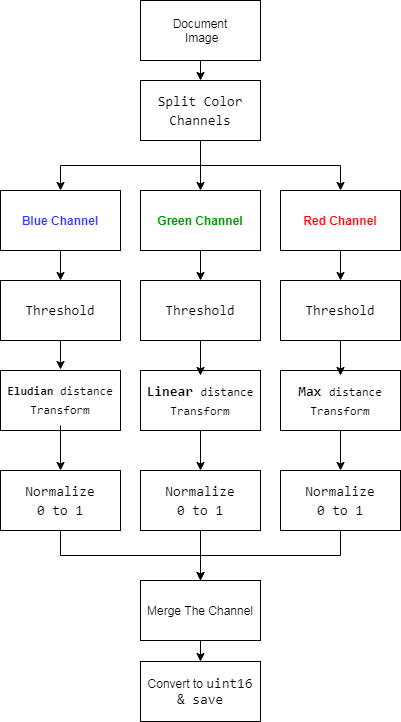

The diagram above was exported from draw.io. Its source (the exported page's mxGraphModel, read from the mxfile embedded in the PNG):
<mxGraphModel dx="868" dy="1501" grid="1" gridSize="10" guides="1" tooltips="1" connect="1" arrows="1" fold="1" page="1" pageScale="1" pageWidth="850" pageHeight="1100" math="0" shadow="0">
  <root>
    <mxCell id="0" />
    <mxCell id="1" parent="0" />
    <mxCell id="Ka-bSBakYTsZumYPECk9-22" value="&lt;div style=&quot;font-family: monospace , &amp;#34;consolas&amp;#34; , &amp;#34;courier new&amp;#34; , monospace ; font-size: 14px ; line-height: 19px&quot;&gt;&lt;div style=&quot;font-family: monospace , &amp;#34;consolas&amp;#34; , &amp;#34;courier new&amp;#34; , monospace ; line-height: 19px&quot;&gt;&lt;br&gt;&lt;/div&gt;&lt;/div&gt;" style="rounded=0;whiteSpace=wrap;html=1;" vertex="1" parent="1">
      <mxGeometry x="480" y="340" width="120" height="60" as="geometry" />
    </mxCell>
    <mxCell id="Ka-bSBakYTsZumYPECk9-20" value="&lt;div style=&quot;font-family: monospace , &amp;#34;consolas&amp;#34; , &amp;#34;courier new&amp;#34; , monospace ; font-size: 14px ; line-height: 19px&quot;&gt;&lt;div style=&quot;font-family: monospace , &amp;#34;consolas&amp;#34; , &amp;#34;courier new&amp;#34; , monospace ; line-height: 19px&quot;&gt;&lt;br&gt;&lt;/div&gt;&lt;/div&gt;" style="rounded=0;whiteSpace=wrap;html=1;" vertex="1" parent="1">
      <mxGeometry x="340" y="340" width="120" height="60" as="geometry" />
    </mxCell>
    <mxCell id="Ka-bSBakYTsZumYPECk9-14" value="&lt;div style=&quot;font-family: monospace , &amp;#34;consolas&amp;#34; , &amp;#34;courier new&amp;#34; , monospace ; font-size: 14px ; line-height: 19px&quot;&gt;&lt;div style=&quot;font-family: monospace , &amp;#34;consolas&amp;#34; , &amp;#34;courier new&amp;#34; , monospace ; line-height: 19px&quot;&gt;&lt;br&gt;&lt;/div&gt;&lt;/div&gt;" style="rounded=0;whiteSpace=wrap;html=1;" vertex="1" parent="1">
      <mxGeometry x="200" y="340" width="120" height="60" as="geometry" />
    </mxCell>
    <mxCell id="Ka-bSBakYTsZumYPECk9-18" value="&lt;div style=&quot;font-family: monospace , &amp;#34;consolas&amp;#34; , &amp;#34;courier new&amp;#34; , monospace ; line-height: 19px&quot;&gt;&lt;span style=&quot;font-family: monospace , &amp;#34;consolas&amp;#34; , &amp;#34;courier new&amp;#34; , monospace ; font-size: 14px&quot;&gt;&lt;b&gt;Max&lt;/b&gt;&amp;nbsp;&lt;/span&gt;distance&lt;/div&gt;&lt;div style=&quot;font-family: monospace , &amp;#34;consolas&amp;#34; , &amp;#34;courier new&amp;#34; , monospace ; line-height: 19px&quot;&gt;&lt;span&gt;Transform&lt;/span&gt;&lt;/div&gt;&lt;div style=&quot;font-family: monospace , &amp;#34;consolas&amp;#34; , &amp;#34;courier new&amp;#34; , monospace ; line-height: 19px&quot;&gt;&lt;br style=&quot;font-family: monospace , &amp;#34;consolas&amp;#34; , &amp;#34;courier new&amp;#34; , monospace ; font-size: 14px ; font-style: normal ; font-weight: 400 ; letter-spacing: normal ; text-indent: 0px ; text-transform: none ; word-spacing: 0px&quot;&gt;&lt;br&gt;&lt;br&gt;&lt;/div&gt;" style="text;whiteSpace=wrap;html=1;align=center;" vertex="1" parent="1">
      <mxGeometry x="485" y="345" width="110" height="50" as="geometry" />
    </mxCell>
    <mxCell id="Ka-bSBakYTsZumYPECk9-17" value="&lt;div style=&quot;font-family: monospace , &amp;#34;consolas&amp;#34; , &amp;#34;courier new&amp;#34; , monospace ; line-height: 19px&quot;&gt;&lt;span style=&quot;font-family: monospace , &amp;#34;consolas&amp;#34; , &amp;#34;courier new&amp;#34; , monospace ; font-size: 14px&quot;&gt;&lt;b&gt;Linear&amp;nbsp;&lt;/b&gt;&lt;/span&gt;&lt;span&gt;distance&lt;/span&gt;&lt;/div&gt;&lt;div style=&quot;font-family: monospace , &amp;#34;consolas&amp;#34; , &amp;#34;courier new&amp;#34; , monospace ; line-height: 19px&quot;&gt;&lt;span&gt;Transform&lt;/span&gt;&lt;/div&gt;&lt;div style=&quot;font-family: monospace , &amp;#34;consolas&amp;#34; , &amp;#34;courier new&amp;#34; , monospace ; line-height: 19px&quot;&gt;&lt;br style=&quot;font-family: monospace , &amp;#34;consolas&amp;#34; , &amp;#34;courier new&amp;#34; , monospace ; font-size: 14px ; font-style: normal ; font-weight: 400 ; letter-spacing: normal ; text-indent: 0px ; text-transform: none ; word-spacing: 0px&quot;&gt;&lt;br&gt;&lt;br&gt;&lt;/div&gt;" style="text;whiteSpace=wrap;html=1;align=center;" vertex="1" parent="1">
      <mxGeometry x="345" y="345" width="110" height="50" as="geometry" />
    </mxCell>
    <mxCell id="Ka-bSBakYTsZumYPECk9-45" style="edgeStyle=orthogonalEdgeStyle;rounded=0;orthogonalLoop=1;jettySize=auto;html=1;entryX=0.5;entryY=0;entryDx=0;entryDy=0;" edge="1" parent="1" source="Ka-bSBakYTsZumYPECk9-16" target="Ka-bSBakYTsZumYPECk9-23">
      <mxGeometry relative="1" as="geometry" />
    </mxCell>
    <mxCell id="Ka-bSBakYTsZumYPECk9-16" value="&lt;div style=&quot;font-family: monospace , &amp;#34;consolas&amp;#34; , &amp;#34;courier new&amp;#34; , monospace ; line-height: 19px&quot;&gt;&lt;span&gt;&lt;b&gt;Eludian&amp;nbsp;&lt;/b&gt;&lt;/span&gt;&lt;span&gt;distance&lt;/span&gt;&lt;/div&gt;&lt;div style=&quot;font-family: monospace , &amp;#34;consolas&amp;#34; , &amp;#34;courier new&amp;#34; , monospace ; line-height: 19px&quot;&gt;&lt;span&gt;Transform&lt;/span&gt;&lt;/div&gt;&lt;div style=&quot;font-family: monospace , &amp;#34;consolas&amp;#34; , &amp;#34;courier new&amp;#34; , monospace ; line-height: 19px&quot;&gt;&lt;br style=&quot;font-family: monospace , &amp;#34;consolas&amp;#34; , &amp;#34;courier new&amp;#34; , monospace ; font-size: 14px ; font-style: normal ; font-weight: 400 ; letter-spacing: normal ; text-indent: 0px ; text-transform: none ; word-spacing: 0px&quot;&gt;&lt;br&gt;&lt;br&gt;&lt;/div&gt;" style="text;whiteSpace=wrap;html=1;align=center;" vertex="1" parent="1">
      <mxGeometry x="205" y="345" width="110" height="50" as="geometry" />
    </mxCell>
    <mxCell id="Ka-bSBakYTsZumYPECk9-47" style="edgeStyle=orthogonalEdgeStyle;rounded=0;orthogonalLoop=1;jettySize=auto;html=1;exitX=0.5;exitY=1;exitDx=0;exitDy=0;entryX=0.5;entryY=0;entryDx=0;entryDy=0;" edge="1" parent="1" source="Ka-bSBakYTsZumYPECk9-22" target="Ka-bSBakYTsZumYPECk9-25">
      <mxGeometry relative="1" as="geometry" />
    </mxCell>
    <mxCell id="Ka-bSBakYTsZumYPECk9-46" style="edgeStyle=orthogonalEdgeStyle;rounded=0;orthogonalLoop=1;jettySize=auto;html=1;exitX=0.5;exitY=1;exitDx=0;exitDy=0;entryX=0.5;entryY=0;entryDx=0;entryDy=0;" edge="1" parent="1" source="Ka-bSBakYTsZumYPECk9-20" target="Ka-bSBakYTsZumYPECk9-24">
      <mxGeometry relative="1" as="geometry" />
    </mxCell>
    <mxCell id="Ka-bSBakYTsZumYPECk9-34" style="edgeStyle=orthogonalEdgeStyle;rounded=0;orthogonalLoop=1;jettySize=auto;html=1;exitX=0.5;exitY=1;exitDx=0;exitDy=0;entryX=0.5;entryY=0;entryDx=0;entryDy=0;" edge="1" parent="1" source="Ka-bSBakYTsZumYPECk9-1" target="Ka-bSBakYTsZumYPECk9-30">
      <mxGeometry relative="1" as="geometry" />
    </mxCell>
    <mxCell id="Ka-bSBakYTsZumYPECk9-1" value="Document&lt;br&gt;&amp;nbsp;Image" style="rounded=0;whiteSpace=wrap;html=1;" vertex="1" parent="1">
      <mxGeometry x="340" y="-30" width="120" height="60" as="geometry" />
    </mxCell>
    <mxCell id="Ka-bSBakYTsZumYPECk9-36" style="edgeStyle=orthogonalEdgeStyle;rounded=0;orthogonalLoop=1;jettySize=auto;html=1;exitX=0.5;exitY=1;exitDx=0;exitDy=0;" edge="1" parent="1" source="Ka-bSBakYTsZumYPECk9-3" target="Ka-bSBakYTsZumYPECk9-11">
      <mxGeometry relative="1" as="geometry" />
    </mxCell>
    <mxCell id="Ka-bSBakYTsZumYPECk9-3" value="&lt;font color=&quot;#3333ff&quot;&gt;&lt;b&gt;Blue Channel&lt;/b&gt;&lt;/font&gt;" style="rounded=0;whiteSpace=wrap;html=1;" vertex="1" parent="1">
      <mxGeometry x="200" y="160" width="120" height="60" as="geometry" />
    </mxCell>
    <mxCell id="Ka-bSBakYTsZumYPECk9-37" style="edgeStyle=orthogonalEdgeStyle;rounded=0;orthogonalLoop=1;jettySize=auto;html=1;exitX=0.5;exitY=1;exitDx=0;exitDy=0;" edge="1" parent="1" source="Ka-bSBakYTsZumYPECk9-4" target="Ka-bSBakYTsZumYPECk9-12">
      <mxGeometry relative="1" as="geometry" />
    </mxCell>
    <mxCell id="Ka-bSBakYTsZumYPECk9-4" value="&lt;span&gt;&lt;font color=&quot;#009900&quot;&gt;&lt;b&gt;Green Channel&lt;/b&gt;&lt;/font&gt;&lt;/span&gt;" style="rounded=0;whiteSpace=wrap;html=1;" vertex="1" parent="1">
      <mxGeometry x="340" y="160" width="120" height="60" as="geometry" />
    </mxCell>
    <mxCell id="Ka-bSBakYTsZumYPECk9-38" style="edgeStyle=orthogonalEdgeStyle;rounded=0;orthogonalLoop=1;jettySize=auto;html=1;exitX=0.5;exitY=1;exitDx=0;exitDy=0;" edge="1" parent="1" source="Ka-bSBakYTsZumYPECk9-5" target="Ka-bSBakYTsZumYPECk9-13">
      <mxGeometry relative="1" as="geometry" />
    </mxCell>
    <mxCell id="Ka-bSBakYTsZumYPECk9-5" value="&lt;span&gt;&lt;font color=&quot;#ff0000&quot;&gt;&lt;b&gt;Red Channel&lt;/b&gt;&lt;/font&gt;&lt;/span&gt;" style="rounded=0;whiteSpace=wrap;html=1;" vertex="1" parent="1">
      <mxGeometry x="480" y="160" width="120" height="60" as="geometry" />
    </mxCell>
    <mxCell id="Ka-bSBakYTsZumYPECk9-39" style="edgeStyle=orthogonalEdgeStyle;rounded=0;orthogonalLoop=1;jettySize=auto;html=1;exitX=0.5;exitY=1;exitDx=0;exitDy=0;entryX=0.5;entryY=-0.12;entryDx=0;entryDy=0;entryPerimeter=0;" edge="1" parent="1" source="Ka-bSBakYTsZumYPECk9-11" target="Ka-bSBakYTsZumYPECk9-16">
      <mxGeometry relative="1" as="geometry" />
    </mxCell>
    <mxCell id="Ka-bSBakYTsZumYPECk9-11" value="&lt;div style=&quot;font-family: monospace , &amp;#34;consolas&amp;#34; , &amp;#34;courier new&amp;#34; , monospace ; font-size: 14px ; line-height: 19px&quot;&gt;Threshold&lt;/div&gt;" style="rounded=0;whiteSpace=wrap;html=1;" vertex="1" parent="1">
      <mxGeometry x="200" y="250" width="120" height="60" as="geometry" />
    </mxCell>
    <mxCell id="Ka-bSBakYTsZumYPECk9-40" style="edgeStyle=orthogonalEdgeStyle;rounded=0;orthogonalLoop=1;jettySize=auto;html=1;exitX=0.5;exitY=1;exitDx=0;exitDy=0;entryX=0.5;entryY=0;entryDx=0;entryDy=0;" edge="1" parent="1" source="Ka-bSBakYTsZumYPECk9-12" target="Ka-bSBakYTsZumYPECk9-17">
      <mxGeometry relative="1" as="geometry" />
    </mxCell>
    <mxCell id="Ka-bSBakYTsZumYPECk9-12" value="&lt;div style=&quot;font-family: monospace , &amp;#34;consolas&amp;#34; , &amp;#34;courier new&amp;#34; , monospace ; font-size: 14px ; line-height: 19px&quot;&gt;Threshold&lt;/div&gt;" style="rounded=0;whiteSpace=wrap;html=1;" vertex="1" parent="1">
      <mxGeometry x="340" y="250" width="120" height="60" as="geometry" />
    </mxCell>
    <mxCell id="Ka-bSBakYTsZumYPECk9-41" style="edgeStyle=orthogonalEdgeStyle;rounded=0;orthogonalLoop=1;jettySize=auto;html=1;exitX=0.5;exitY=1;exitDx=0;exitDy=0;entryX=0.5;entryY=0;entryDx=0;entryDy=0;" edge="1" parent="1" source="Ka-bSBakYTsZumYPECk9-13" target="Ka-bSBakYTsZumYPECk9-18">
      <mxGeometry relative="1" as="geometry" />
    </mxCell>
    <mxCell id="Ka-bSBakYTsZumYPECk9-13" value="&lt;div style=&quot;font-family: monospace , &amp;#34;consolas&amp;#34; , &amp;#34;courier new&amp;#34; , monospace ; font-size: 14px ; line-height: 19px&quot;&gt;Threshold&lt;/div&gt;" style="rounded=0;whiteSpace=wrap;html=1;" vertex="1" parent="1">
      <mxGeometry x="480" y="250" width="120" height="60" as="geometry" />
    </mxCell>
    <mxCell id="Ka-bSBakYTsZumYPECk9-27" style="edgeStyle=orthogonalEdgeStyle;rounded=0;orthogonalLoop=1;jettySize=auto;html=1;exitX=0.5;exitY=1;exitDx=0;exitDy=0;entryX=0.5;entryY=0;entryDx=0;entryDy=0;" edge="1" parent="1" source="Ka-bSBakYTsZumYPECk9-23" target="Ka-bSBakYTsZumYPECk9-26">
      <mxGeometry relative="1" as="geometry" />
    </mxCell>
    <mxCell id="Ka-bSBakYTsZumYPECk9-23" value="&lt;div style=&quot;font-family: monospace , &amp;#34;consolas&amp;#34; , &amp;#34;courier new&amp;#34; , monospace ; font-size: 14px ; line-height: 19px&quot;&gt;Normalize&lt;/div&gt;&lt;div style=&quot;font-family: monospace , &amp;#34;consolas&amp;#34; , &amp;#34;courier new&amp;#34; , monospace ; font-size: 14px ; line-height: 19px&quot;&gt;0 to 1&lt;/div&gt;" style="rounded=0;whiteSpace=wrap;html=1;" vertex="1" parent="1">
      <mxGeometry x="200" y="440" width="120" height="60" as="geometry" />
    </mxCell>
    <mxCell id="Ka-bSBakYTsZumYPECk9-28" style="edgeStyle=orthogonalEdgeStyle;rounded=0;orthogonalLoop=1;jettySize=auto;html=1;exitX=0.5;exitY=1;exitDx=0;exitDy=0;" edge="1" parent="1" source="Ka-bSBakYTsZumYPECk9-24">
      <mxGeometry relative="1" as="geometry">
        <mxPoint x="400" y="580" as="targetPoint" />
      </mxGeometry>
    </mxCell>
    <mxCell id="Ka-bSBakYTsZumYPECk9-24" value="&lt;div style=&quot;font-family: monospace , &amp;#34;consolas&amp;#34; , &amp;#34;courier new&amp;#34; , monospace ; font-size: 14px ; line-height: 19px&quot;&gt;Normalize&lt;/div&gt;&lt;div style=&quot;font-family: monospace , &amp;#34;consolas&amp;#34; , &amp;#34;courier new&amp;#34; , monospace ; font-size: 14px ; line-height: 19px&quot;&gt;0 to 1&lt;/div&gt;" style="rounded=0;whiteSpace=wrap;html=1;" vertex="1" parent="1">
      <mxGeometry x="340" y="440" width="120" height="60" as="geometry" />
    </mxCell>
    <mxCell id="Ka-bSBakYTsZumYPECk9-29" style="edgeStyle=orthogonalEdgeStyle;rounded=0;orthogonalLoop=1;jettySize=auto;html=1;exitX=0.5;exitY=1;exitDx=0;exitDy=0;entryX=0.5;entryY=0;entryDx=0;entryDy=0;" edge="1" parent="1" source="Ka-bSBakYTsZumYPECk9-25" target="Ka-bSBakYTsZumYPECk9-26">
      <mxGeometry relative="1" as="geometry">
        <mxPoint x="580" y="570" as="targetPoint" />
      </mxGeometry>
    </mxCell>
    <mxCell id="Ka-bSBakYTsZumYPECk9-25" value="&lt;div style=&quot;font-family: monospace , &amp;#34;consolas&amp;#34; , &amp;#34;courier new&amp;#34; , monospace ; font-size: 14px ; line-height: 19px&quot;&gt;Normalize&lt;/div&gt;&lt;div style=&quot;font-family: monospace , &amp;#34;consolas&amp;#34; , &amp;#34;courier new&amp;#34; , monospace ; font-size: 14px ; line-height: 19px&quot;&gt;0 to 1&lt;/div&gt;" style="rounded=0;whiteSpace=wrap;html=1;" vertex="1" parent="1">
      <mxGeometry x="480" y="440" width="120" height="60" as="geometry" />
    </mxCell>
    <mxCell id="Ka-bSBakYTsZumYPECk9-48" style="edgeStyle=orthogonalEdgeStyle;rounded=0;orthogonalLoop=1;jettySize=auto;html=1;exitX=0.5;exitY=1;exitDx=0;exitDy=0;" edge="1" parent="1" source="Ka-bSBakYTsZumYPECk9-26" target="Ka-bSBakYTsZumYPECk9-49">
      <mxGeometry relative="1" as="geometry">
        <mxPoint x="400" y="680" as="targetPoint" />
      </mxGeometry>
    </mxCell>
    <mxCell id="Ka-bSBakYTsZumYPECk9-26" value="Merge The Channel" style="rounded=0;whiteSpace=wrap;html=1;" vertex="1" parent="1">
      <mxGeometry x="340" y="550" width="120" height="60" as="geometry" />
    </mxCell>
    <mxCell id="Ka-bSBakYTsZumYPECk9-31" style="edgeStyle=orthogonalEdgeStyle;rounded=0;orthogonalLoop=1;jettySize=auto;html=1;exitX=0.5;exitY=1;exitDx=0;exitDy=0;entryX=0.5;entryY=0;entryDx=0;entryDy=0;" edge="1" parent="1" source="Ka-bSBakYTsZumYPECk9-30" target="Ka-bSBakYTsZumYPECk9-3">
      <mxGeometry relative="1" as="geometry" />
    </mxCell>
    <mxCell id="Ka-bSBakYTsZumYPECk9-32" style="edgeStyle=orthogonalEdgeStyle;rounded=0;orthogonalLoop=1;jettySize=auto;html=1;exitX=0.5;exitY=1;exitDx=0;exitDy=0;" edge="1" parent="1" source="Ka-bSBakYTsZumYPECk9-30" target="Ka-bSBakYTsZumYPECk9-4">
      <mxGeometry relative="1" as="geometry" />
    </mxCell>
    <mxCell id="Ka-bSBakYTsZumYPECk9-33" style="edgeStyle=orthogonalEdgeStyle;rounded=0;orthogonalLoop=1;jettySize=auto;html=1;exitX=0.5;exitY=1;exitDx=0;exitDy=0;" edge="1" parent="1" source="Ka-bSBakYTsZumYPECk9-30" target="Ka-bSBakYTsZumYPECk9-5">
      <mxGeometry relative="1" as="geometry" />
    </mxCell>
    <mxCell id="Ka-bSBakYTsZumYPECk9-30" value="&lt;div style=&quot;font-family: monospace , &amp;#34;consolas&amp;#34; , &amp;#34;courier new&amp;#34; , monospace ; font-size: 14px ; line-height: 19px&quot;&gt;Split Color Channels&lt;/div&gt;" style="rounded=0;whiteSpace=wrap;html=1;" vertex="1" parent="1">
      <mxGeometry x="340" y="50" width="120" height="60" as="geometry" />
    </mxCell>
    <mxCell id="Ka-bSBakYTsZumYPECk9-49" value="Convert to&amp;nbsp;&lt;span style=&quot;font-family: monospace , &amp;#34;consolas&amp;#34; , &amp;#34;courier new&amp;#34; , monospace ; font-size: 14px&quot;&gt;uint16&lt;br&gt;&amp;amp; save&lt;br&gt;&lt;/span&gt;" style="rounded=0;whiteSpace=wrap;html=1;" vertex="1" parent="1">
      <mxGeometry x="340" y="631" width="120" height="60" as="geometry" />
    </mxCell>
  </root>
</mxGraphModel>